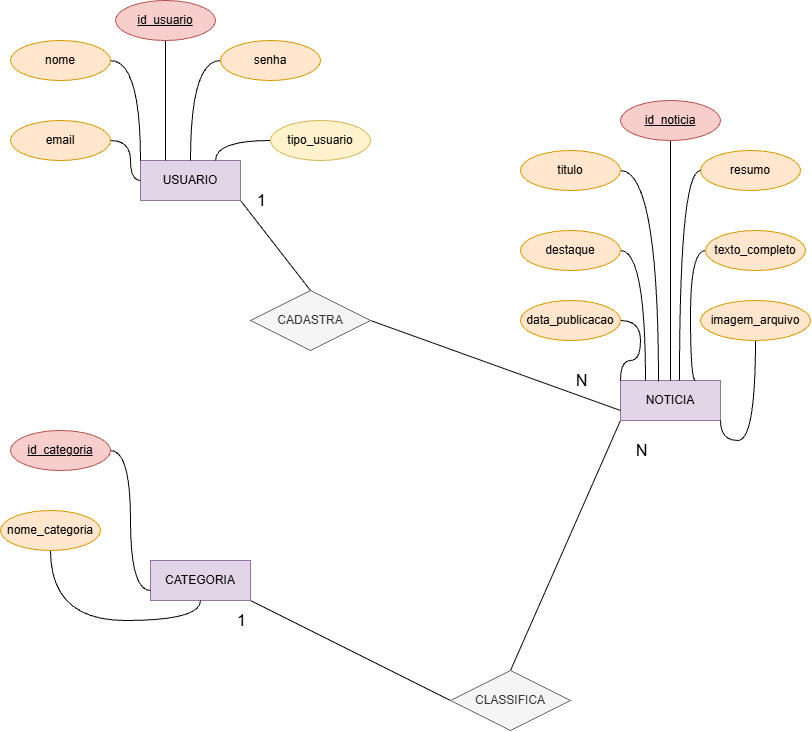

The diagram above was exported from draw.io. Its source (the exported page's mxGraphModel, read from the mxfile embedded in the PNG):
<mxGraphModel dx="1414" dy="811" grid="1" gridSize="10" guides="1" tooltips="1" connect="1" arrows="1" fold="1" page="1" pageScale="1" pageWidth="827" pageHeight="1169" math="0" shadow="0">
  <root>
    <mxCell id="0" />
    <mxCell id="1" parent="0" />
    <mxCell id="23B2AArNcpNWQQV1-gT1-54" edge="1" parent="1" source="23B2AArNcpNWQQV1-gT1-1" style="rounded=0;orthogonalLoop=1;jettySize=auto;html=1;exitX=1;exitY=1;exitDx=0;exitDy=0;endArrow=none;endFill=0;entryX=0.5;entryY=0;entryDx=0;entryDy=0;" target="23B2AArNcpNWQQV1-gT1-52">
      <mxGeometry relative="1" as="geometry" />
    </mxCell>
    <mxCell id="23B2AArNcpNWQQV1-gT1-59" connectable="0" parent="23B2AArNcpNWQQV1-gT1-54" style="edgeLabel;html=1;align=center;verticalAlign=middle;resizable=0;points=[];" value="&lt;font style=&quot;font-size: 16px;&quot;&gt;1&lt;/font&gt;" vertex="1">
      <mxGeometry relative="1" x="-0.3015" y="1" as="geometry">
        <mxPoint x="-5" y="-31" as="offset" />
      </mxGeometry>
    </mxCell>
    <mxCell id="23B2AArNcpNWQQV1-gT1-64" connectable="0" parent="23B2AArNcpNWQQV1-gT1-54" style="edgeLabel;html=1;align=center;verticalAlign=middle;resizable=0;points=[];" value="&lt;font style=&quot;font-size: 16px;&quot;&gt;1&lt;/font&gt;" vertex="1">
      <mxGeometry relative="1" x="-0.3015" y="1" as="geometry">
        <mxPoint x="-25" y="389" as="offset" />
      </mxGeometry>
    </mxCell>
    <mxCell id="23B2AArNcpNWQQV1-gT1-1" parent="1" style="whiteSpace=wrap;html=1;align=center;fillColor=#e1d5e7;strokeColor=#9673a6;" value="USUARIO" vertex="1">
      <mxGeometry height="40" width="100" x="150" y="250" as="geometry" />
    </mxCell>
    <mxCell id="23B2AArNcpNWQQV1-gT1-61" edge="1" parent="1" source="23B2AArNcpNWQQV1-gT1-2" style="rounded=0;orthogonalLoop=1;jettySize=auto;html=1;exitX=0;exitY=1;exitDx=0;exitDy=0;entryX=0.5;entryY=0;entryDx=0;entryDy=0;endArrow=none;endFill=0;" target="23B2AArNcpNWQQV1-gT1-53">
      <mxGeometry relative="1" as="geometry" />
    </mxCell>
    <mxCell id="23B2AArNcpNWQQV1-gT1-2" parent="1" style="whiteSpace=wrap;html=1;align=center;fillColor=#e1d5e7;strokeColor=#9673a6;" value="NOTICIA" vertex="1">
      <mxGeometry height="40" width="100" x="630" y="470" as="geometry" />
    </mxCell>
    <mxCell id="23B2AArNcpNWQQV1-gT1-57" edge="1" parent="1" source="23B2AArNcpNWQQV1-gT1-3" style="rounded=0;orthogonalLoop=1;jettySize=auto;html=1;exitX=1;exitY=1;exitDx=0;exitDy=0;entryX=0;entryY=0.5;entryDx=0;entryDy=0;endArrow=none;endFill=0;" target="23B2AArNcpNWQQV1-gT1-53">
      <mxGeometry relative="1" as="geometry" />
    </mxCell>
    <mxCell id="23B2AArNcpNWQQV1-gT1-62" connectable="0" parent="23B2AArNcpNWQQV1-gT1-57" style="edgeLabel;html=1;align=center;verticalAlign=middle;resizable=0;points=[];" value="&lt;font style=&quot;font-size: 16px;&quot;&gt;N&lt;/font&gt;" vertex="1">
      <mxGeometry relative="1" x="-0.224" y="-1" as="geometry">
        <mxPoint x="253" y="-260" as="offset" />
      </mxGeometry>
    </mxCell>
    <mxCell id="23B2AArNcpNWQQV1-gT1-63" connectable="0" parent="23B2AArNcpNWQQV1-gT1-57" style="edgeLabel;html=1;align=center;verticalAlign=middle;resizable=0;points=[];" value="&lt;font style=&quot;font-size: 16px;&quot;&gt;N&lt;/font&gt;" vertex="1">
      <mxGeometry relative="1" x="-0.224" y="-1" as="geometry">
        <mxPoint x="313" y="-190" as="offset" />
      </mxGeometry>
    </mxCell>
    <mxCell id="23B2AArNcpNWQQV1-gT1-3" parent="1" style="whiteSpace=wrap;html=1;align=center;fillColor=#e1d5e7;strokeColor=#9673a6;" value="CATEGORIA" vertex="1">
      <mxGeometry height="40" width="100" x="160" y="650" as="geometry" />
    </mxCell>
    <mxCell id="23B2AArNcpNWQQV1-gT1-28" edge="1" parent="1" source="23B2AArNcpNWQQV1-gT1-4" style="edgeStyle=orthogonalEdgeStyle;rounded=0;orthogonalLoop=1;jettySize=auto;html=1;entryX=0.25;entryY=0;entryDx=0;entryDy=0;curved=1;endArrow=none;endFill=0;" target="23B2AArNcpNWQQV1-gT1-1">
      <mxGeometry relative="1" as="geometry" />
    </mxCell>
    <mxCell id="23B2AArNcpNWQQV1-gT1-4" parent="1" style="ellipse;whiteSpace=wrap;html=1;align=center;fontStyle=4;fillColor=#f8cecc;strokeColor=#b85450;" value="id_usuario" vertex="1">
      <mxGeometry height="40" width="100" x="125" y="90" as="geometry" />
    </mxCell>
    <mxCell id="23B2AArNcpNWQQV1-gT1-49" edge="1" parent="1" source="23B2AArNcpNWQQV1-gT1-10" style="edgeStyle=orthogonalEdgeStyle;rounded=0;orthogonalLoop=1;jettySize=auto;html=1;exitX=0.5;exitY=1;exitDx=0;exitDy=0;endArrow=none;endFill=0;" target="23B2AArNcpNWQQV1-gT1-2">
      <mxGeometry relative="1" as="geometry" />
    </mxCell>
    <mxCell id="23B2AArNcpNWQQV1-gT1-10" parent="1" style="ellipse;whiteSpace=wrap;html=1;align=center;fontStyle=4;fillColor=#f8cecc;strokeColor=#b85450;" value="id_noticia" vertex="1">
      <mxGeometry height="40" width="100" x="630" y="190" as="geometry" />
    </mxCell>
    <mxCell id="23B2AArNcpNWQQV1-gT1-26" edge="1" parent="1" source="23B2AArNcpNWQQV1-gT1-16" style="edgeStyle=orthogonalEdgeStyle;rounded=0;orthogonalLoop=1;jettySize=auto;html=1;exitX=1;exitY=0.5;exitDx=0;exitDy=0;entryX=0;entryY=0.5;entryDx=0;entryDy=0;curved=1;endArrow=none;endFill=0;" target="23B2AArNcpNWQQV1-gT1-1">
      <mxGeometry relative="1" as="geometry" />
    </mxCell>
    <mxCell id="23B2AArNcpNWQQV1-gT1-16" parent="1" style="ellipse;whiteSpace=wrap;html=1;align=center;fillColor=#ffe6cc;strokeColor=#d79b00;" value="email" vertex="1">
      <mxGeometry height="40" width="100" x="20" y="210" as="geometry" />
    </mxCell>
    <mxCell id="23B2AArNcpNWQQV1-gT1-29" edge="1" parent="1" source="23B2AArNcpNWQQV1-gT1-18" style="edgeStyle=orthogonalEdgeStyle;rounded=0;orthogonalLoop=1;jettySize=auto;html=1;exitX=0;exitY=0.5;exitDx=0;exitDy=0;entryX=0.5;entryY=0;entryDx=0;entryDy=0;curved=1;endArrow=none;endFill=0;" target="23B2AArNcpNWQQV1-gT1-1">
      <mxGeometry relative="1" as="geometry" />
    </mxCell>
    <mxCell id="23B2AArNcpNWQQV1-gT1-18" parent="1" style="ellipse;whiteSpace=wrap;html=1;align=center;fillColor=#ffe6cc;strokeColor=#d79b00;" value="senha" vertex="1">
      <mxGeometry height="40" width="100" x="230" y="130" as="geometry" />
    </mxCell>
    <mxCell id="23B2AArNcpNWQQV1-gT1-27" edge="1" parent="1" source="23B2AArNcpNWQQV1-gT1-19" style="edgeStyle=orthogonalEdgeStyle;rounded=0;orthogonalLoop=1;jettySize=auto;html=1;exitX=1;exitY=0.5;exitDx=0;exitDy=0;entryX=0;entryY=0;entryDx=0;entryDy=0;curved=1;endArrow=none;endFill=0;" target="23B2AArNcpNWQQV1-gT1-1">
      <mxGeometry relative="1" as="geometry" />
    </mxCell>
    <mxCell id="23B2AArNcpNWQQV1-gT1-19" parent="1" style="ellipse;whiteSpace=wrap;html=1;align=center;fillColor=#ffe6cc;strokeColor=#d79b00;" value="nome" vertex="1">
      <mxGeometry height="40" width="100" x="20" y="130" as="geometry" />
    </mxCell>
    <mxCell id="23B2AArNcpNWQQV1-gT1-50" edge="1" parent="1" source="23B2AArNcpNWQQV1-gT1-21" style="edgeStyle=orthogonalEdgeStyle;rounded=0;orthogonalLoop=1;jettySize=auto;html=1;entryX=0.5;entryY=1;entryDx=0;entryDy=0;exitX=0.5;exitY=1;exitDx=0;exitDy=0;curved=1;endArrow=none;endFill=0;" target="23B2AArNcpNWQQV1-gT1-3">
      <mxGeometry relative="1" as="geometry" />
    </mxCell>
    <mxCell id="23B2AArNcpNWQQV1-gT1-21" parent="1" style="ellipse;whiteSpace=wrap;html=1;align=center;fillColor=#ffe6cc;strokeColor=#d79b00;" value="nome_categoria" vertex="1">
      <mxGeometry height="40" width="100" x="10" y="600" as="geometry" />
    </mxCell>
    <mxCell id="23B2AArNcpNWQQV1-gT1-51" edge="1" parent="1" source="23B2AArNcpNWQQV1-gT1-22" style="edgeStyle=orthogonalEdgeStyle;rounded=0;orthogonalLoop=1;jettySize=auto;html=1;exitX=1;exitY=0.5;exitDx=0;exitDy=0;entryX=0;entryY=0.75;entryDx=0;entryDy=0;curved=1;endArrow=none;endFill=0;" target="23B2AArNcpNWQQV1-gT1-3">
      <mxGeometry relative="1" as="geometry" />
    </mxCell>
    <mxCell id="23B2AArNcpNWQQV1-gT1-22" parent="1" style="ellipse;whiteSpace=wrap;html=1;align=center;fontStyle=4;fillColor=#f8cecc;strokeColor=#b85450;" value="id_categoria" vertex="1">
      <mxGeometry height="40" width="100" x="20" y="520" as="geometry" />
    </mxCell>
    <mxCell id="23B2AArNcpNWQQV1-gT1-37" edge="1" parent="1" source="23B2AArNcpNWQQV1-gT1-24" style="edgeStyle=orthogonalEdgeStyle;rounded=0;orthogonalLoop=1;jettySize=auto;html=1;exitX=1;exitY=0.5;exitDx=0;exitDy=0;entryX=0.25;entryY=0;entryDx=0;entryDy=0;curved=1;endArrow=none;endFill=0;" target="23B2AArNcpNWQQV1-gT1-2">
      <mxGeometry relative="1" as="geometry" />
    </mxCell>
    <mxCell id="23B2AArNcpNWQQV1-gT1-24" parent="1" style="ellipse;whiteSpace=wrap;html=1;align=center;fillColor=#ffe6cc;strokeColor=#d79b00;" value="destaque" vertex="1">
      <mxGeometry height="40" width="100" x="530" y="320" as="geometry" />
    </mxCell>
    <mxCell id="23B2AArNcpNWQQV1-gT1-30" edge="1" parent="1" source="23B2AArNcpNWQQV1-gT1-25" style="edgeStyle=orthogonalEdgeStyle;rounded=0;orthogonalLoop=1;jettySize=auto;html=1;exitX=0;exitY=0.5;exitDx=0;exitDy=0;entryX=0.75;entryY=0;entryDx=0;entryDy=0;curved=1;endArrow=none;endFill=0;" target="23B2AArNcpNWQQV1-gT1-1">
      <mxGeometry relative="1" as="geometry" />
    </mxCell>
    <mxCell id="23B2AArNcpNWQQV1-gT1-25" parent="1" style="ellipse;whiteSpace=wrap;html=1;align=center;fontStyle=16;fillColor=#fff2cc;strokeColor=#d6b656;" value="tipo_usuario" vertex="1">
      <mxGeometry height="40" width="100" x="280" y="210" as="geometry" />
    </mxCell>
    <mxCell id="23B2AArNcpNWQQV1-gT1-41" edge="1" parent="1" source="23B2AArNcpNWQQV1-gT1-31" style="edgeStyle=orthogonalEdgeStyle;rounded=0;orthogonalLoop=1;jettySize=auto;html=1;exitX=0.5;exitY=1;exitDx=0;exitDy=0;entryX=1;entryY=1;entryDx=0;entryDy=0;curved=1;endArrow=none;endFill=0;" target="23B2AArNcpNWQQV1-gT1-2">
      <mxGeometry relative="1" as="geometry" />
    </mxCell>
    <mxCell id="23B2AArNcpNWQQV1-gT1-31" parent="1" style="ellipse;whiteSpace=wrap;html=1;align=center;fillColor=#ffe6cc;strokeColor=#d79b00;" value="imagem_arquivo" vertex="1">
      <mxGeometry height="40" width="110" x="710" y="390" as="geometry" />
    </mxCell>
    <mxCell id="23B2AArNcpNWQQV1-gT1-36" edge="1" parent="1" source="23B2AArNcpNWQQV1-gT1-32" style="edgeStyle=orthogonalEdgeStyle;rounded=0;orthogonalLoop=1;jettySize=auto;html=1;exitX=1;exitY=0.5;exitDx=0;exitDy=0;entryX=0;entryY=0;entryDx=0;entryDy=0;curved=1;endArrow=none;endFill=0;" target="23B2AArNcpNWQQV1-gT1-2">
      <mxGeometry relative="1" as="geometry" />
    </mxCell>
    <mxCell id="23B2AArNcpNWQQV1-gT1-32" parent="1" style="ellipse;whiteSpace=wrap;html=1;align=center;fillColor=#ffe6cc;strokeColor=#d79b00;" value="data_publicacao" vertex="1">
      <mxGeometry height="40" width="100" x="530" y="390" as="geometry" />
    </mxCell>
    <mxCell id="23B2AArNcpNWQQV1-gT1-47" edge="1" parent="1" source="23B2AArNcpNWQQV1-gT1-33" style="edgeStyle=orthogonalEdgeStyle;rounded=0;orthogonalLoop=1;jettySize=auto;html=1;exitX=0;exitY=0.5;exitDx=0;exitDy=0;entryX=0.75;entryY=0;entryDx=0;entryDy=0;curved=1;endArrow=none;endFill=0;" target="23B2AArNcpNWQQV1-gT1-2">
      <mxGeometry relative="1" as="geometry">
        <Array as="points">
          <mxPoint x="700" y="340" />
          <mxPoint x="700" y="470" />
        </Array>
      </mxGeometry>
    </mxCell>
    <mxCell id="23B2AArNcpNWQQV1-gT1-33" parent="1" style="ellipse;whiteSpace=wrap;html=1;align=center;fillColor=#ffe6cc;strokeColor=#d79b00;" value="texto_completo" vertex="1">
      <mxGeometry height="40" width="100" x="715" y="320" as="geometry" />
    </mxCell>
    <mxCell id="23B2AArNcpNWQQV1-gT1-42" edge="1" parent="1" source="23B2AArNcpNWQQV1-gT1-34" style="edgeStyle=orthogonalEdgeStyle;rounded=0;orthogonalLoop=1;jettySize=auto;html=1;exitX=1;exitY=0.5;exitDx=0;exitDy=0;entryX=0.38;entryY=0.025;entryDx=0;entryDy=0;entryPerimeter=0;curved=1;endArrow=none;endFill=0;" target="23B2AArNcpNWQQV1-gT1-2">
      <mxGeometry relative="1" as="geometry" />
    </mxCell>
    <mxCell id="23B2AArNcpNWQQV1-gT1-34" parent="1" style="ellipse;whiteSpace=wrap;html=1;align=center;fillColor=#ffe6cc;strokeColor=#d79b00;" value="titulo" vertex="1">
      <mxGeometry height="40" width="100" x="530" y="240" as="geometry" />
    </mxCell>
    <mxCell id="23B2AArNcpNWQQV1-gT1-35" parent="1" style="ellipse;whiteSpace=wrap;html=1;align=center;fillColor=#ffe6cc;strokeColor=#d79b00;" value="resumo" vertex="1">
      <mxGeometry height="40" width="100" x="710" y="240" as="geometry" />
    </mxCell>
    <mxCell id="23B2AArNcpNWQQV1-gT1-48" edge="1" parent="1" source="23B2AArNcpNWQQV1-gT1-35" style="edgeStyle=orthogonalEdgeStyle;rounded=0;orthogonalLoop=1;jettySize=auto;html=1;exitX=0;exitY=0.5;exitDx=0;exitDy=0;entryX=0.59;entryY=0;entryDx=0;entryDy=0;entryPerimeter=0;curved=1;endArrow=none;endFill=0;" target="23B2AArNcpNWQQV1-gT1-2">
      <mxGeometry relative="1" as="geometry" />
    </mxCell>
    <mxCell id="23B2AArNcpNWQQV1-gT1-55" edge="1" parent="1" source="23B2AArNcpNWQQV1-gT1-52" style="rounded=0;orthogonalLoop=1;jettySize=auto;html=1;exitX=1;exitY=0.5;exitDx=0;exitDy=0;entryX=0;entryY=0.75;entryDx=0;entryDy=0;endArrow=none;endFill=0;" target="23B2AArNcpNWQQV1-gT1-2">
      <mxGeometry relative="1" as="geometry" />
    </mxCell>
    <mxCell id="23B2AArNcpNWQQV1-gT1-52" parent="1" style="shape=rhombus;perimeter=rhombusPerimeter;whiteSpace=wrap;html=1;align=center;fillColor=#f5f5f5;fontColor=#333333;strokeColor=#666666;" value="CADASTRA" vertex="1">
      <mxGeometry height="60" width="120" x="260" y="380" as="geometry" />
    </mxCell>
    <mxCell id="23B2AArNcpNWQQV1-gT1-53" parent="1" style="shape=rhombus;perimeter=rhombusPerimeter;whiteSpace=wrap;html=1;align=center;fillColor=#f5f5f5;fontColor=#333333;strokeColor=#666666;" value="CLASSIFICA" vertex="1">
      <mxGeometry height="60" width="120" x="460" y="760" as="geometry" />
    </mxCell>
  </root>
</mxGraphModel>